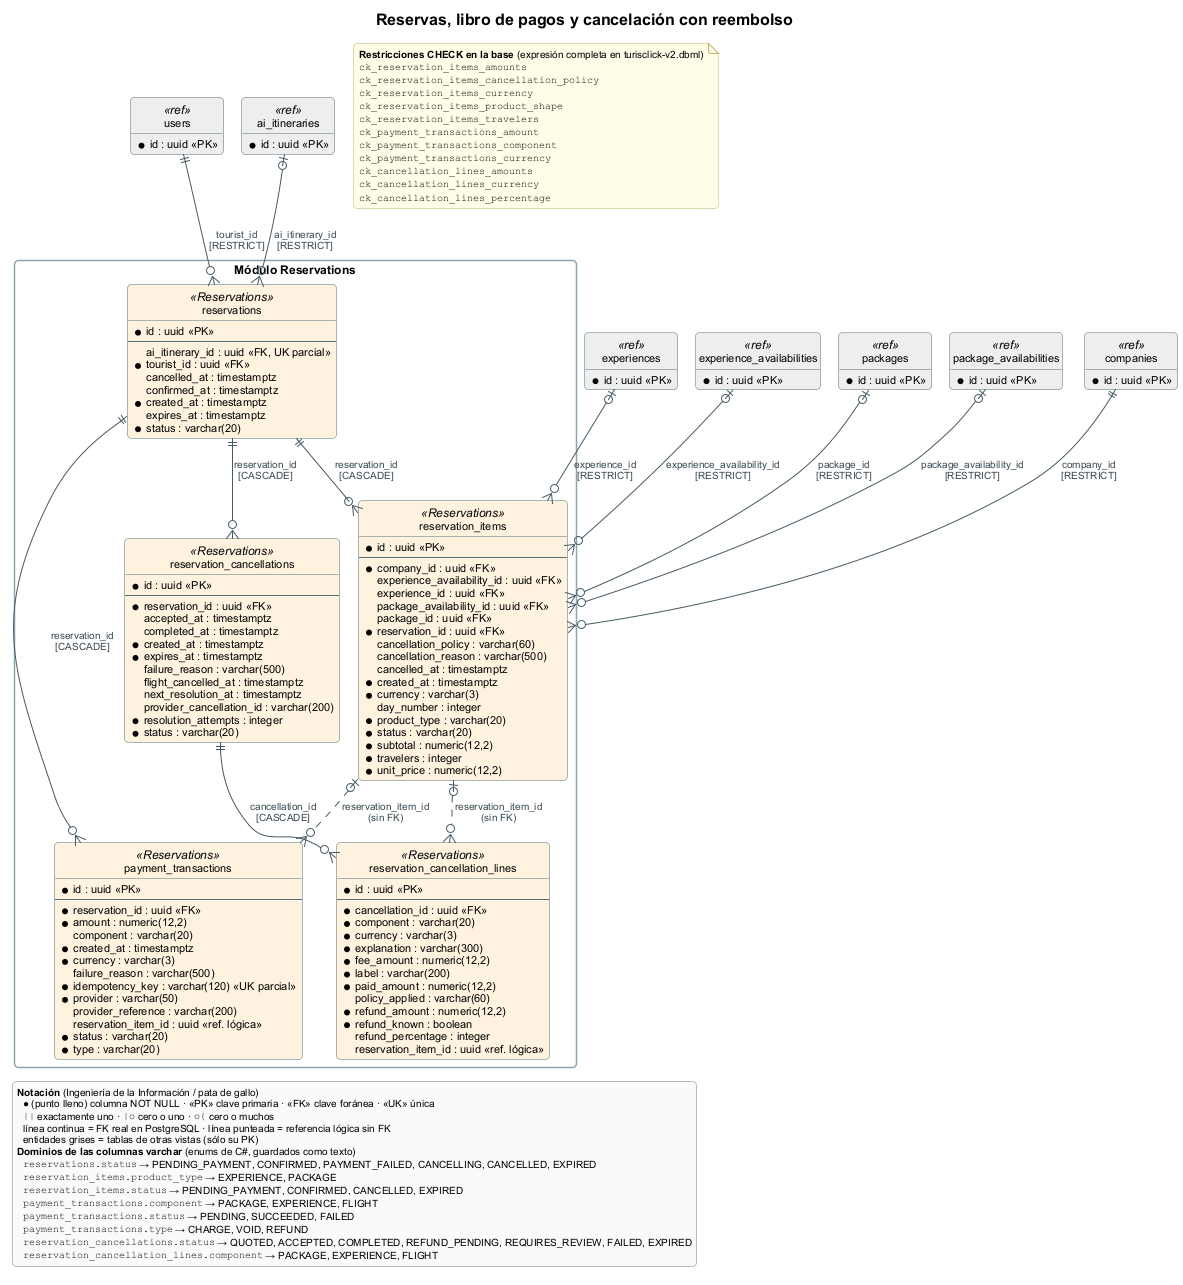

The diagram above was rendered by PlantUML. Its source (embedded in the PNG):
@startuml 04e-erd-reservas-pagos
' GENERADO por docs/diagrams/architecture/_herramientas/generar_erd.py a partir del snapshot de EF Core.
' Para cambiar el contenido, editar la vista en el generador y volver a ejecutarlo.
!pragma layout smetana
!include ../_tema.iuml
hide circle
hide methods
skinparam linetype ortho
skinparam nodesep 40
skinparam ranksep 55
title Reservas, libro de pagos y cancelación con reembolso

package "Módulo Reservations" as pkg_Reservations {
  entity "reservations" as reservations <<Reservations>> #FFF3E0 {
    * id : uuid <<PK>>
    --
      ai_itinerary_id : uuid <<FK, UK parcial>>
    * tourist_id : uuid <<FK>>
      cancelled_at : timestamptz
      confirmed_at : timestamptz
    * created_at : timestamptz
      expires_at : timestamptz
    * status : varchar(20)
  }
  entity "reservation_items" as reservation_items <<Reservations>> #FFF3E0 {
    * id : uuid <<PK>>
    --
    * company_id : uuid <<FK>>
      experience_availability_id : uuid <<FK>>
      experience_id : uuid <<FK>>
      package_availability_id : uuid <<FK>>
      package_id : uuid <<FK>>
    * reservation_id : uuid <<FK>>
      cancellation_policy : varchar(60)
      cancellation_reason : varchar(500)
      cancelled_at : timestamptz
    * created_at : timestamptz
    * currency : varchar(3)
      day_number : integer
    * product_type : varchar(20)
    * status : varchar(20)
    * subtotal : numeric(12,2)
    * travelers : integer
    * unit_price : numeric(12,2)
  }
  entity "payment_transactions" as payment_transactions <<Reservations>> #FFF3E0 {
    * id : uuid <<PK>>
    --
    * reservation_id : uuid <<FK>>
    * amount : numeric(12,2)
      component : varchar(20)
    * created_at : timestamptz
    * currency : varchar(3)
      failure_reason : varchar(500)
    * idempotency_key : varchar(120) <<UK parcial>>
    * provider : varchar(50)
      provider_reference : varchar(200)
      reservation_item_id : uuid <<ref. lógica>>
    * status : varchar(20)
    * type : varchar(20)
  }
  entity "reservation_cancellations" as reservation_cancellations <<Reservations>> #FFF3E0 {
    * id : uuid <<PK>>
    --
    * reservation_id : uuid <<FK>>
      accepted_at : timestamptz
      completed_at : timestamptz
    * created_at : timestamptz
    * expires_at : timestamptz
      failure_reason : varchar(500)
      flight_cancelled_at : timestamptz
      next_resolution_at : timestamptz
      provider_cancellation_id : varchar(200)
    * resolution_attempts : integer
    * status : varchar(20)
  }
  entity "reservation_cancellation_lines" as reservation_cancellation_lines <<Reservations>> #FFF3E0 {
    * id : uuid <<PK>>
    --
    * cancellation_id : uuid <<FK>>
    * component : varchar(20)
    * currency : varchar(3)
    * explanation : varchar(300)
    * fee_amount : numeric(12,2)
    * label : varchar(200)
    * paid_amount : numeric(12,2)
      policy_applied : varchar(60)
    * refund_amount : numeric(12,2)
    * refund_known : boolean
      refund_percentage : integer
      reservation_item_id : uuid <<ref. lógica>>
  }
}
entity "users" as users <<ref>> #EEEEEE {
  * id : uuid <<PK>>
}
entity "companies" as companies <<ref>> #EEEEEE {
  * id : uuid <<PK>>
}
entity "experiences" as experiences <<ref>> #EEEEEE {
  * id : uuid <<PK>>
}
entity "experience_availabilities" as experience_availabilities <<ref>> #EEEEEE {
  * id : uuid <<PK>>
}
entity "packages" as packages <<ref>> #EEEEEE {
  * id : uuid <<PK>>
}
entity "package_availabilities" as package_availabilities <<ref>> #EEEEEE {
  * id : uuid <<PK>>
}
entity "ai_itineraries" as ai_itineraries <<ref>> #EEEEEE {
  * id : uuid <<PK>>
}

reservations ||--o{ payment_transactions : "reservation_id\n[CASCADE]"
ai_itineraries |o--o{ reservations : "ai_itinerary_id\n[RESTRICT]"
users ||--o{ reservations : "tourist_id\n[RESTRICT]"
reservations ||--o{ reservation_cancellations : "reservation_id\n[CASCADE]"
reservation_cancellations ||--o{ reservation_cancellation_lines : "cancellation_id\n[CASCADE]"
companies ||--o{ reservation_items : "company_id\n[RESTRICT]"
experience_availabilities |o--o{ reservation_items : "experience_availability_id\n[RESTRICT]"
experiences |o--o{ reservation_items : "experience_id\n[RESTRICT]"
package_availabilities |o--o{ reservation_items : "package_availability_id\n[RESTRICT]"
packages |o--o{ reservation_items : "package_id\n[RESTRICT]"
reservations ||--o{ reservation_items : "reservation_id\n[CASCADE]"
reservation_items |o..o{ payment_transactions : "reservation_item_id\n(sin FK)"
reservation_items |o..o{ reservation_cancellation_lines : "reservation_item_id\n(sin FK)"
legend bottom left
<b>Notación</b> (Ingeniería de la Información / pata de gallo)
  ● (punto lleno) columna NOT NULL · <<PK>> clave primaria · <<FK>> clave foránea · <<UK>> única
  ""||"" exactamente uno · ""|o"" cero o uno · ""o{"" cero o muchos
  línea continua = FK real en PostgreSQL · línea punteada = referencia lógica sin FK
  entidades grises = tablas de otras vistas (sólo su PK)
<b>Dominios de las columnas varchar</b> (enums de C#, guardados como texto)
  ""reservations.status"" → PENDING_PAYMENT, CONFIRMED, PAYMENT_FAILED, CANCELLING, CANCELLED, EXPIRED
  ""reservation_items.product_type"" → EXPERIENCE, PACKAGE
  ""reservation_items.status"" → PENDING_PAYMENT, CONFIRMED, CANCELLED, EXPIRED
  ""payment_transactions.component"" → PACKAGE, EXPERIENCE, FLIGHT
  ""payment_transactions.status"" → PENDING, SUCCEEDED, FAILED
  ""payment_transactions.type"" → CHARGE, VOID, REFUND
  ""reservation_cancellations.status"" → QUOTED, ACCEPTED, COMPLETED, REFUND_PENDING, REQUIRES_REVIEW, FAILED, EXPIRED
  ""reservation_cancellation_lines.component"" → PACKAGE, EXPERIENCE, FLIGHT
endlegend

note as checks
<b>Restricciones CHECK en la base</b> (expresión completa en turisclick-v2.dbml)
""ck_reservation_items_amounts""
""ck_reservation_items_cancellation_policy""
""ck_reservation_items_currency""
""ck_reservation_items_product_shape""
""ck_reservation_items_travelers""
""ck_payment_transactions_amount""
""ck_payment_transactions_component""
""ck_payment_transactions_currency""
""ck_cancellation_lines_amounts""
""ck_cancellation_lines_currency""
""ck_cancellation_lines_percentage""
end note
@enduml